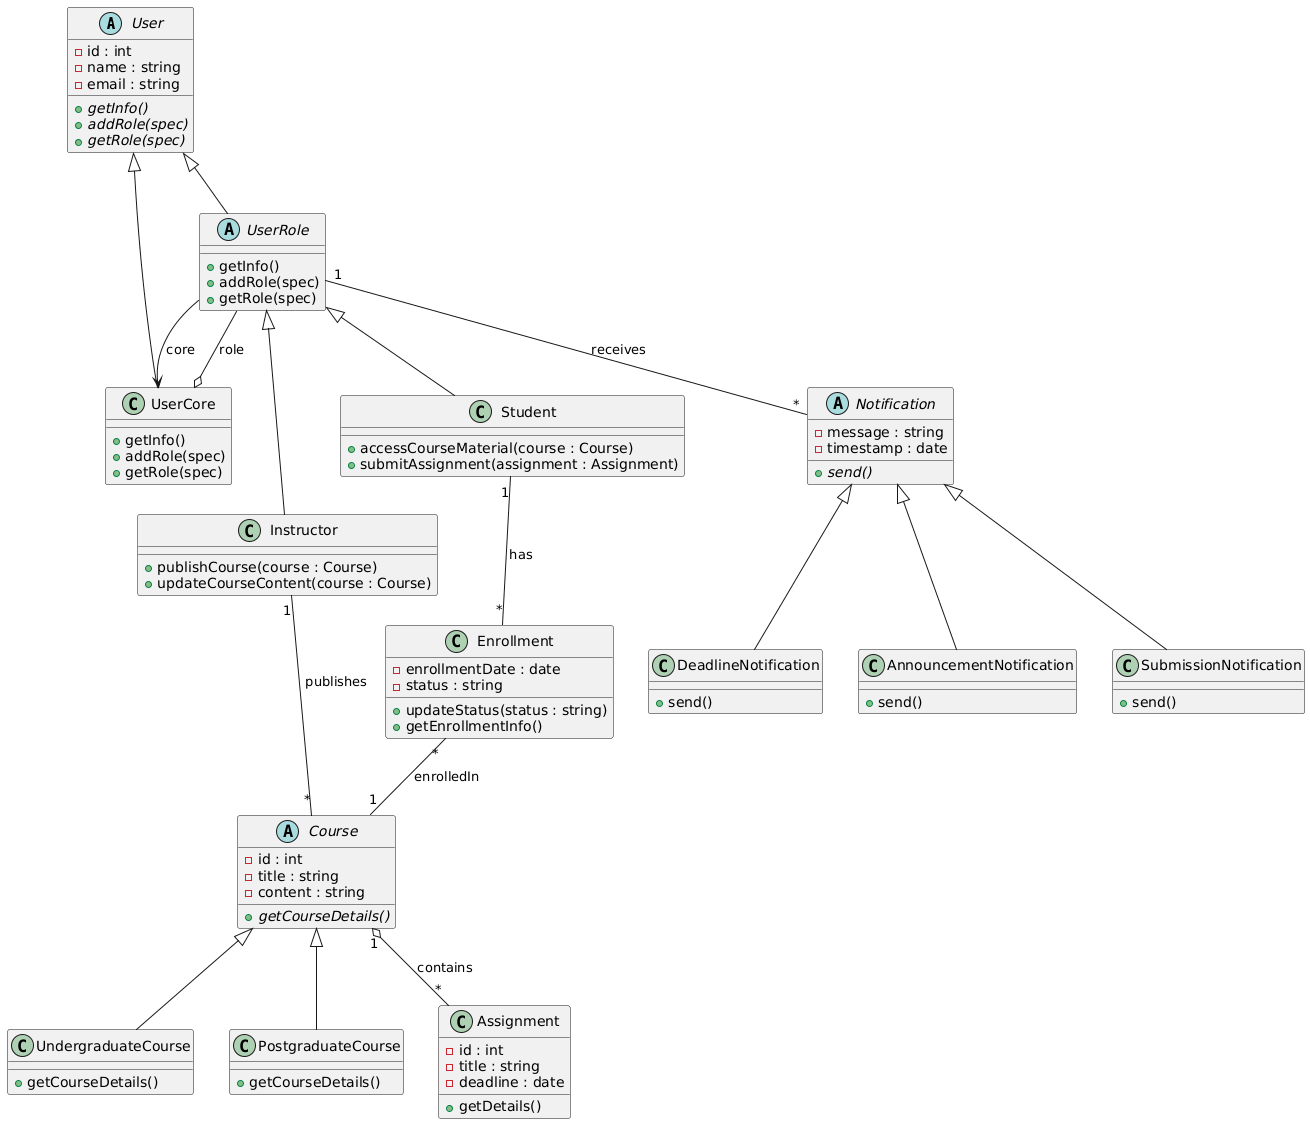

The diagram above was rendered by PlantUML. Its source (embedded in the PNG):
@startuml
abstract class User {
    - id : int
    - name : string
    - email : string
    + {abstract} getInfo()
    + {abstract} addRole(spec)
    + {abstract} getRole(spec)
}

abstract class UserRole extends User {
    + getInfo()
    + addRole(spec)
    + getRole(spec)
}

class UserCore extends User {
    + getInfo()
    + addRole(spec)
    + getRole(spec)
}

class Student extends UserRole {
    + accessCourseMaterial(course : Course)
    + submitAssignment(assignment : Assignment)
}

class Instructor extends UserRole {
    + publishCourse(course : Course)
    + updateCourseContent(course : Course)
}

abstract class Course {
    - id : int
    - title : string
    - content : string
    + {abstract} getCourseDetails()
}

class UndergraduateCourse extends Course {
    + getCourseDetails()
}

class PostgraduateCourse extends Course {
    + getCourseDetails()
}

class Enrollment {
    - enrollmentDate : date
    - status : string
    + updateStatus(status : string)
    + getEnrollmentInfo()
}

abstract class Notification {
    - message : string
    - timestamp : date
    + {abstract} send()
}

class DeadlineNotification extends Notification {
    + send()
}

class AnnouncementNotification extends Notification {
    + send()
}

class SubmissionNotification extends Notification {
    + send()
}

class Assignment {
    - id : int
    - title : string
    - deadline : date
    + getDetails()
}

UserRole --> UserCore : core
UserCore o-- UserRole : role
Instructor "1" -- "*" Course : publishes
Student "1" -- "*" Enrollment : has
Enrollment "*" -- "1" Course : enrolledIn
Course "1" o-- "*" Assignment : contains
UserRole "1" -- "*" Notification : receives
@enduml